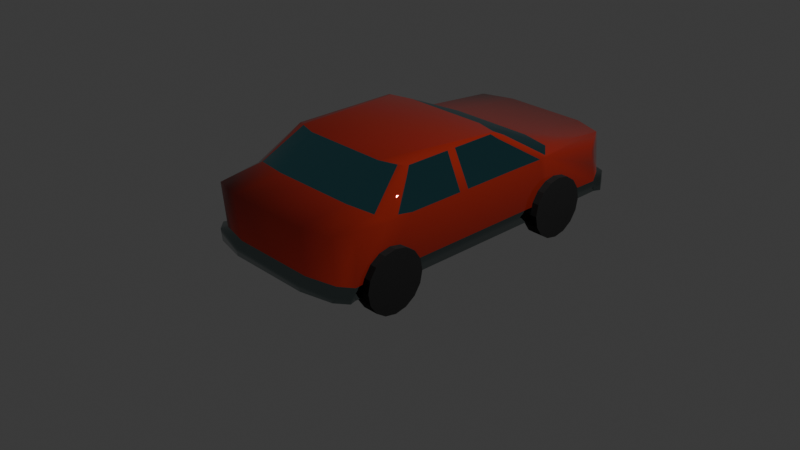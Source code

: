 # Source: car.blend  (saved by Blender 4.0.36; exported with 4.5.12 LTS)
import bpy
from mathutils import Matrix  # noqa: F401  (used for matrix-valued properties, if any)

bpy.ops.wm.read_factory_settings(use_empty=True)
scene = bpy.context.scene
scene.name = 'Scene'

# ---- collections
col_collection = bpy.data.collections.new('Collection'); scene.collection.children.link(col_collection)

# ---- materials (node trees are filled in below, after node groups)
mat_carbody = bpy.data.materials.new('CarBody')
mat_carbody.alpha_threshold = 0.0
mat_carbody.use_transparent_shadow = False
mat_carbody.roughness = 0.5
mat_carbody.line_color = (0.0, 0.0, 0.0, 1.0)
mat_glass = bpy.data.materials.new('Glass')
mat_glass.use_transparent_shadow = False
mat_metal = bpy.data.materials.new('Metal')
mat_metal.use_transparent_shadow = False
mat_light = bpy.data.materials.new('Light')
mat_light.use_transparent_shadow = False
mat_wheel = bpy.data.materials.new('Wheel')
mat_wheel.use_transparent_shadow = False

# ---- material node trees
mat_carbody.use_nodes = True; mat_carbody.node_tree.nodes.clear()
_N = mat_carbody.node_tree.nodes; _L = mat_carbody.node_tree.links
n0 = _N.new('ShaderNodeOutputMaterial'); n0.name = 'Material Output'; n0.location = (300, 300)
n1 = _N.new('ShaderNodeBsdfPrincipled'); n1.name = 'Principled BSDF'; n1.location = (10, 300)
n1.inputs[0].default_value = (0.3495, 0.02371, 0.01286, 1.0)
n1.inputs[1].default_value = 0.1477
n1.inputs[2].default_value = 0.0
n1.inputs[3].default_value = 1.45
_L.new(n1.outputs[0], n0.inputs[0])
n0.is_active_output = True
mat_glass.use_nodes = True; mat_glass.node_tree.nodes.clear()
_N = mat_glass.node_tree.nodes; _L = mat_glass.node_tree.links
n0 = _N.new('ShaderNodeBsdfPrincipled'); n0.name = 'Principled BSDF'; n0.location = (10, 300)
n0.inputs[0].default_value = (0.1248, 0.4026, 0.4683, 1.0)
n0.inputs[1].default_value = 1.0
n0.inputs[2].default_value = 0.0
n0.inputs[3].default_value = 1.45
n1 = _N.new('ShaderNodeOutputMaterial'); n1.name = 'Material Output'; n1.location = (300, 300)
_L.new(n0.outputs[0], n1.inputs[0])
n1.is_active_output = True
mat_metal.use_nodes = True; mat_metal.node_tree.nodes.clear()
_N = mat_metal.node_tree.nodes; _L = mat_metal.node_tree.links
n0 = _N.new('ShaderNodeBsdfPrincipled'); n0.name = 'Principled BSDF'; n0.location = (10, 300)
n0.inputs[0].default_value = (0.2118, 0.2683, 0.2655, 1.0)
n0.inputs[1].default_value = 1.0
n0.inputs[2].default_value = 0.0
n0.inputs[3].default_value = 1.45
n1 = _N.new('ShaderNodeOutputMaterial'); n1.name = 'Material Output'; n1.location = (300, 300)
_L.new(n0.outputs[0], n1.inputs[0])
n1.is_active_output = True
mat_light.use_nodes = True; mat_light.node_tree.nodes.clear()
_N = mat_light.node_tree.nodes; _L = mat_light.node_tree.links
n0 = _N.new('ShaderNodeBsdfPrincipled'); n0.name = 'Principled BSDF'; n0.location = (10, 300)
n0.inputs[0].default_value = (0.8, 0.7596, 0.2471, 1.0)
n0.inputs[2].default_value = 1.0
n0.inputs[3].default_value = 1.45
n0.inputs[27].default_value = (1.0, 0.8426, 0.3291, 1.0)
n0.inputs[28].default_value = 10.5
n1 = _N.new('ShaderNodeOutputMaterial'); n1.name = 'Material Output'; n1.location = (300, 300)
_L.new(n0.outputs[0], n1.inputs[0])
n1.is_active_output = True
mat_wheel.use_nodes = True; mat_wheel.node_tree.nodes.clear()
_N = mat_wheel.node_tree.nodes; _L = mat_wheel.node_tree.links
n0 = _N.new('ShaderNodeBsdfPrincipled'); n0.name = 'Principled BSDF'; n0.location = (10, 300)
n0.inputs[0].default_value = (0.009907, 0.009907, 0.009907, 1.0)
n0.inputs[2].default_value = 1.0
n0.inputs[3].default_value = 1.45
n1 = _N.new('ShaderNodeOutputMaterial'); n1.name = 'Material Output'; n1.location = (300, 300)
_L.new(n0.outputs[0], n1.inputs[0])
n1.is_active_output = True

# ---- world
world_world = bpy.data.worlds.new('World'); scene.world = world_world
world_world.use_nodes = True; world_world.node_tree.nodes.clear()
_N = world_world.node_tree.nodes; _L = world_world.node_tree.links
n0 = _N.new('ShaderNodeOutputWorld'); n0.name = 'World Output'; n0.location = (300, 300)
n1 = _N.new('ShaderNodeBackground'); n1.name = 'Background'; n1.location = (10, 300)
n1.inputs[0].default_value = (0.05088, 0.05088, 0.05088, 1.0)
_L.new(n1.outputs[0], n0.inputs[0])
n0.is_active_output = True
world_world.color = (0.05088, 0.05088, 0.05088)
world_world.use_sun_shadow = False
world_world.sun_shadow_jitter_overblur = 0.0

# ---- cameras
cam_camera = bpy.data.cameras.new('Camera')
cam_camera.clip_end = 100.0
cam_camera.ortho_scale = 7.314

# ---- lights
light_light = bpy.data.lights.new('Light', 'POINT')
light_light.transmission_factor = 0.0
light_light.use_soft_falloff = False
light_light.energy = 1000.0
light_light.shadow_soft_size = 0.1
light_light.shadow_maximum_resolution = 0.006
light_light.use_absolute_resolution = True

# ---- meshes
me_cube = bpy.data.meshes.new('Cube')
me_cube.from_pydata([(0.0, 2.292, 2.608e-08), (0.0, -1.644, 0.6264), (0.0, -1.587, 2.608e-08), (0.0, 2.217, 0.6099), (0.0, 1.336, 0.6881), (0.0, 0.6328, 1.0), (0.0, -0.7092, 1.0), (0.0, -1.104, 0.6881), (0.0, 1.421, 2.608e-08), (0.0, 0.5177, 2.608e-08), (0.0, -1.028, 2.608e-08), (0.0, -1.202, 2.608e-08), (0.0, -1.599, 0.137), (0.0, 2.276, 0.1333), (0.0, 2.362, 2.235e-08), (0.0, 2.345, 0.1333), (0.0, -1.662, 2.98e-08), (0.0, -1.675, 0.137), (0.9324, 1.867, 0.5561), (0.9324, 1.973, 2.608e-08), (0.9324, -1.386, 0.5727), (0.9324, -1.404, 2.608e-08), (0.4749, 2.292, 2.608e-08), (0.8125, 2.174, 2.608e-08), (0.4749, -1.644, 0.6264), (0.8125, -1.564, 0.6264), (0.8125, -1.507, 2.608e-08), (0.4749, -1.587, 2.608e-08), (0.8125, 2.098, 0.6099), (0.4749, 2.217, 0.6099), (0.9324, 1.202, 2.608e-08), (0.9324, 0.6996, 2.608e-08), (0.9324, -0.9279, 2.608e-08), (0.9324, -1.12, 2.608e-08), (0.9324, -1.022, 0.6343), (0.9324, -0.7143, 0.6398), (0.9324, 0.6362, 0.6398), (0.9324, 1.117, 0.6343), (0.8125, 1.342, 2.608e-08), (0.8125, 0.7115, 2.608e-08), (0.8125, -0.9798, 2.608e-08), (0.8125, -1.162, 2.608e-08), (0.4749, 1.336, 0.6881), (0.4749, 0.6328, 1.0), (0.4749, -0.7092, 1.0), (0.4749, -1.104, 0.6881), (0.8125, 1.257, 0.6881), (0.7471, 0.5613, 1.0), (0.7471, -0.6286, 1.0), (0.8125, -1.064, 0.6881), (0.9324, -1.4, 0.1252), (0.9324, 1.95, 0.1216), (0.8125, 2.157, 0.1333), (0.4749, 2.276, 0.1333), (0.4749, -1.599, 0.137), (0.8125, -1.519, 0.137), (0.9324, -1.12, 0.1387), (0.9324, -0.9279, 0.1399), (0.9324, 0.6892, 0.1399), (0.9324, 1.183, 0.1387), (0.8351, 2.243, 2.235e-08), (0.9654, 2.043, 2.235e-08), (0.9654, 2.02, 0.1216), (0.4679, 2.362, 2.235e-08), (0.8351, 2.227, 0.1333), (0.4679, 2.345, 0.1333), (0.9531, -1.48, 2.98e-08), (0.8267, -1.582, 2.98e-08), (0.4706, -1.662, 2.98e-08), (0.4706, -1.675, 0.137), (0.8267, -1.595, 0.137), (0.9531, -1.476, 0.1252), (0.9104, -0.9752, 0.6778), (0.7471, 0.4988, 1.0), (0.9324, 1.04, 0.6352), (0.7774, 0.5736, 0.9411), (0.9095, 1.144, 0.6446), (0.716, 0.5695, 1.0), (0.7578, 0.675, 0.949), (0.9186, -0.8778, 0.6636), (0.7872, -0.6471, 0.9221), (0.7471, -0.5839, 1.0), (0.6722, -0.6508, 1.0), (0.7471, -0.08873, 1.0), (0.9324, -0.099, 0.6398), (0.7471, 0.007795, 1.0), (0.9324, 0.007031, 0.6398), (0.8125, 2.116, 0.4672), (0.9324, 1.886, 0.4571), (0.0, 2.234, 0.4737), (0.4749, 2.235, 0.4633), (0.8125, 2.132, 0.3372), (0.9324, 1.909, 0.3353), (0.0, 2.253, 0.3186), (0.4749, 2.252, 0.3251), (0.1481, 2.345, 0.1333), (0.1486, 2.362, 2.235e-08), (-0.9324, 1.867, 0.5561), (-0.9324, 1.973, 2.608e-08), (-0.9324, -1.386, 0.5727), (-0.9324, -1.404, 2.608e-08), (-0.4749, 2.292, 2.608e-08), (-0.8125, 2.174, 2.608e-08), (-0.4749, -1.644, 0.6264), (-0.8125, -1.564, 0.6264), (-0.8125, -1.507, 2.608e-08), (-0.4749, -1.587, 2.608e-08), (-0.8125, 2.098, 0.6099), (-0.4749, 2.217, 0.6099), (-0.9324, 1.202, 2.608e-08), (-0.9324, 0.6996, 2.608e-08), (-0.9324, -0.9279, 2.608e-08), (-0.9324, -1.12, 2.608e-08), (-0.9324, -1.022, 0.6343), (-0.9324, -0.7143, 0.6398), (-0.9324, 0.6362, 0.6398), (-0.9324, 1.117, 0.6343), (-0.8125, 1.342, 2.608e-08), (-0.8125, 0.7115, 2.608e-08), (-0.8125, -0.9798, 2.608e-08), (-0.8125, -1.162, 2.608e-08), (-0.4749, 1.336, 0.6881), (-0.4749, 0.6328, 1.0), (-0.4749, -0.7092, 1.0), (-0.4749, -1.104, 0.6881), (-0.8125, 1.257, 0.6881), (-0.7471, 0.5613, 1.0), (-0.7471, -0.6286, 1.0), (-0.8125, -1.064, 0.6881), (-0.9324, -1.4, 0.1252), (-0.9324, 1.95, 0.1216), (-0.8125, 2.157, 0.1333), (-0.4749, 2.276, 0.1333), (-0.4749, -1.599, 0.137), (-0.8125, -1.519, 0.137), (-0.9324, -1.12, 0.1387), (-0.9324, -0.9279, 0.1399), (-0.9324, 0.6892, 0.1399), (-0.9324, 1.183, 0.1387), (-0.8351, 2.243, 2.235e-08), (-0.9654, 2.043, 2.235e-08), (-0.9654, 2.02, 0.1216), (-0.4679, 2.362, 2.235e-08), (-0.8351, 2.227, 0.1333), (-0.4679, 2.345, 0.1333), (-0.9531, -1.48, 2.98e-08), (-0.8267, -1.582, 2.98e-08), (-0.4706, -1.662, 2.98e-08), (-0.4706, -1.675, 0.137), (-0.8267, -1.595, 0.137), (-0.9531, -1.476, 0.1252), (-0.9104, -0.9752, 0.6778), (-0.7471, 0.4988, 1.0), (-0.9324, 1.04, 0.6352), (-0.7774, 0.5736, 0.9411), (-0.9095, 1.144, 0.6446), (-0.716, 0.5695, 1.0), (-0.7578, 0.675, 0.949), (-0.9186, -0.8778, 0.6636), (-0.7872, -0.6471, 0.9221), (-0.7471, -0.5839, 1.0), (-0.6722, -0.6508, 1.0), (-0.7471, -0.08873, 1.0), (-0.9324, -0.099, 0.6398), (-0.7471, 0.007795, 1.0), (-0.9324, 0.007031, 0.6398), (-0.8125, 2.116, 0.4672), (-0.9324, 1.886, 0.4571), (-0.4749, 2.235, 0.4633), (-0.8125, 2.132, 0.3372), (-0.9324, 1.909, 0.3353), (-0.4749, 2.252, 0.3251), (-0.1481, 2.345, 0.1333), (-0.1486, 2.362, 2.235e-08)], [], [(49, 25, 34), (55, 50, 20, 25), (59, 51, 92, 88, 18, 37), (51, 52, 91, 92), (52, 53, 94, 91), (33, 21, 26, 41), (12, 54, 24, 1), (54, 55, 25, 24), (7, 1, 24, 45), (45, 24, 25, 49), (29, 42, 46, 28), (42, 43, 77, 78, 46), (43, 44, 82, 48, 81, 83, 85, 73, 47, 77), (44, 45, 49, 82), (3, 4, 42, 29), (4, 5, 43, 42), (5, 6, 44, 43), (6, 7, 45, 44), (19, 30, 38, 23), (30, 31, 39, 38), (31, 32, 40, 39), (32, 33, 41, 40), (50, 56, 34, 20), (56, 57, 35, 34), (57, 58, 36, 86, 84, 35), (58, 59, 37, 74, 36), (28, 46, 76, 37), (46, 78, 76), (47, 73, 75), (48, 72, 79, 80), (53, 13, 93, 94), (47, 75, 74, 37), (34, 72, 49), (37, 18, 28), (25, 20, 34), (22, 63, 60, 23), (31, 30, 59, 58), (32, 31, 58, 57), (33, 32, 57, 56), (21, 33, 56, 50), (55, 70, 71, 50), (21, 66, 67, 26), (51, 62, 64, 52), (0, 14, 96, 63, 22), (30, 19, 51, 59), (54, 69, 70, 55), (63, 96, 95, 65), (60, 63, 65, 64), (61, 60, 64, 62), (53, 65, 95, 15, 13), (19, 61, 62, 51), (52, 64, 65, 53), (23, 60, 61, 19), (68, 67, 70, 69), (16, 68, 69, 17), (67, 66, 71, 70), (50, 71, 66, 21), (27, 68, 16, 2), (12, 17, 69, 54), (26, 67, 68, 27), (27, 2, 11, 10, 9, 8, 0, 22, 23, 38, 39, 40, 41, 26), (49, 72, 48), (35, 79, 72, 34), (74, 75, 36), (75, 73, 85, 86, 36), (78, 77, 47), (76, 78, 47, 37), (80, 79, 35), (80, 81, 48), (82, 49, 48), (84, 83, 81, 80, 35), (86, 85, 83, 84), (87, 90, 29, 28), (90, 89, 3, 29), (88, 87, 28, 18), (91, 94, 90, 87), (94, 93, 89, 90), (92, 91, 87, 88), (95, 96, 14, 15), (128, 113, 104), (134, 104, 99, 129), (138, 116, 97, 167, 170, 130), (130, 170, 169, 131), (131, 169, 171, 132), (112, 120, 105, 100), (12, 1, 103, 133), (133, 103, 104, 134), (7, 124, 103, 1), (124, 128, 104, 103), (108, 107, 125, 121), (121, 125, 157, 156, 122), (122, 156, 126, 152, 164, 162, 160, 127, 161, 123), (123, 161, 128, 124), (3, 108, 121, 4), (4, 121, 122, 5), (5, 122, 123, 6), (6, 123, 124, 7), (98, 102, 117, 109), (109, 117, 118, 110), (110, 118, 119, 111), (111, 119, 120, 112), (129, 99, 113, 135), (135, 113, 114, 136), (136, 114, 163, 165, 115, 137), (137, 115, 153, 116, 138), (107, 116, 155, 125), (125, 155, 157), (126, 154, 152), (127, 159, 158, 151), (132, 171, 93, 13), (126, 116, 153, 154), (113, 128, 151), (116, 107, 97), (104, 113, 99), (101, 102, 139, 142), (110, 137, 138, 109), (111, 136, 137, 110), (112, 135, 136, 111), (100, 129, 135, 112), (134, 129, 150, 149), (100, 105, 146, 145), (130, 131, 143, 141), (0, 101, 142, 173, 14), (109, 138, 130, 98), (133, 134, 149, 148), (142, 144, 172, 173), (139, 143, 144, 142), (140, 141, 143, 139), (132, 13, 15, 172, 144), (98, 130, 141, 140), (131, 132, 144, 143), (102, 98, 140, 139), (147, 148, 149, 146), (16, 17, 148, 147), (146, 149, 150, 145), (129, 100, 145, 150), (106, 2, 16, 147), (12, 133, 148, 17), (105, 106, 147, 146), (106, 105, 120, 119, 118, 117, 102, 101, 0, 8, 9, 10, 11, 2), (128, 127, 151), (114, 113, 151, 158), (153, 115, 154), (154, 115, 165, 164, 152), (157, 126, 156), (155, 116, 126, 157), (159, 114, 158), (159, 127, 160), (161, 127, 128), (163, 114, 159, 160, 162), (165, 163, 162, 164), (166, 107, 108, 168), (168, 108, 3, 89), (167, 97, 107, 166), (169, 166, 168, 171), (171, 168, 89, 93), (170, 167, 166, 169), (172, 15, 14, 173)])
me_cube.polygons.foreach_set('use_smooth', [True] * 158)
me_cube.polygons.foreach_set('material_index', [0, 0, 0, 0, 0, 2, 0, 0, 0, 0, 0, 1, 0, 1, 0, 1, 0, 1, 2, 2, 2, 0, 0, 0, 0, 0, 0, 1, 0, 0, 0, 0, 0, 0, 0, 2, 2, 2, 2, 2, 2, 2, 2, 2, 2, 2, 2, 2, 2, 2, 2, 2, 2, 2, 2, 2, 2, 2, 2, 2, 2, 0, 0, 1, 1, 0, 0, 1, 0, 0, 1, 0, 0, 0, 0, 3, 0, 0, 2, 0, 0, 0, 0, 0, 2, 0, 0, 0, 0, 0, 1, 0, 1, 0, 1, 0, 1, 2, 2, 2, 0, 0, 0, 0, 0, 0, 1, 0, 0, 0, 0, 0, 0, 0, 2, 2, 2, 2, 2, 2, 2, 2, 2, 2, 2, 2, 2, 2, 2, 2, 2, 2, 2, 2, 2, 2, 2, 2, 2, 2, 0, 0, 1, 1, 0, 0, 1, 0, 0, 1, 0, 0, 0, 0, 3, 0, 0, 2])
_uv = me_cube.uv_layers.new(name='UVMap')
_uv.uv.foreach_set('vector', [0.825, 0.7, 0.825, 0.75, 0.875, 0.7, 0.4297, 0.95, 0.4297, 1.0, 0.625, 1.0, 0.625, 0.95, 0.4297, 0.2, 0.4297, 0.25, 0.5257, 0.25, 0.5805, 0.25, 0.625, 0.25, 0.625, 0.2, 0.4297, 0.25, 0.4297, 0.3, 0.5132, 0.3, 0.5257, 0.25, 0.4297, 0.3, 0.4297, 0.35, 0.5082, 0.35, 0.5132, 0.3, 0.125, 0.7, 0.125, 0.75, 0.175, 0.75, 0.175, 0.7, 0.4297, 0.875, 0.4297, 0.9, 0.625, 0.9, 0.625, 0.875, 0.4297, 0.9, 0.4297, 0.95, 0.625, 0.95, 0.625, 0.9, 0.75, 0.7, 0.75, 0.75, 0.775, 0.75, 0.775, 0.7, 0.775, 0.7, 0.775, 0.75, 0.825, 0.75, 0.825, 0.7, 0.775, 0.5, 0.775, 0.55, 0.825, 0.55, 0.825, 0.5, 0.775, 0.55, 0.775, 0.6, 0.8193, 0.6, 0.825, 0.5918, 0.825, 0.55, 0.775, 0.6, 0.775, 0.65, 0.8112, 0.65, 0.825, 0.65, 0.825, 0.6481, 0.825, 0.6299, 0.825, 0.6259, 0.825, 0.6026, 0.825, 0.6, 0.8193, 0.6, 0.775, 0.65, 0.775, 0.7, 0.825, 0.7, 0.8112, 0.65, 0.75, 0.5, 0.75, 0.55, 0.775, 0.55, 0.775, 0.5, 0.75, 0.55, 0.75, 0.6, 0.775, 0.6, 0.775, 0.55, 0.75, 0.6, 0.75, 0.65, 0.775, 0.65, 0.775, 0.6, 0.75, 0.65, 0.75, 0.7, 0.775, 0.7, 0.775, 0.65, 0.125, 0.5, 0.125, 0.55, 0.175, 0.55, 0.175, 0.5, 0.125, 0.55, 0.125, 0.6, 0.175, 0.6, 0.175, 0.55, 0.125, 0.6, 0.125, 0.65, 0.175, 0.65, 0.175, 0.6, 0.125, 0.65, 0.125, 0.7, 0.175, 0.7, 0.175, 0.65, 0.4297, 0.0, 0.4297, 0.05, 0.625, 0.05, 0.625, 0.0, 0.4297, 0.05, 0.4297, 0.1, 0.625, 0.1, 0.625, 0.05, 0.4297, 0.1, 0.4297, 0.15, 0.625, 0.15, 0.625, 0.1244, 0.625, 0.1205, 0.625, 0.1, 0.4297, 0.15, 0.4297, 0.2, 0.625, 0.2, 0.625, 0.192, 0.625, 0.15, 0.825, 0.5, 0.825, 0.55, 0.8655, 0.55, 0.875, 0.55, 0.825, 0.55, 0.825, 0.5918, 0.8655, 0.55, 0.825, 0.6, 0.825, 0.6026, 0.8332, 0.6, 0.825, 0.65, 0.8691, 0.6941, 0.8713, 0.6776, 0.8358, 0.65, 0.4297, 0.35, 0.4297, 0.375, 0.5056, 0.375, 0.5082, 0.35, 0.825, 0.6, 0.8332, 0.6, 0.875, 0.558, 0.875, 0.55, 0.875, 0.7, 0.8691, 0.6941, 0.825, 0.7, 0.875, 0.55, 0.875, 0.5, 0.825, 0.5, 0.825, 0.75, 0.875, 0.75, 0.875, 0.7, 0.225, 0.5, 0.225, 0.5, 0.175, 0.5, 0.175, 0.5, 0.375, 0.15, 0.375, 0.2, 0.4297, 0.2, 0.4297, 0.15, 0.375, 0.1, 0.375, 0.15, 0.4297, 0.15, 0.4297, 0.1, 0.375, 0.05, 0.375, 0.1, 0.4297, 0.1, 0.4297, 0.05, 0.375, 0.0, 0.375, 0.05, 0.4297, 0.05, 0.4297, 0.0, 0.4297, 0.95, 0.4297, 0.95, 0.4297, 1.0, 0.4297, 1.0, 0.125, 0.75, 0.125, 0.75, 0.175, 0.75, 0.175, 0.75, 0.4297, 0.25, 0.4297, 0.25, 0.4297, 0.3, 0.4297, 0.3, 0.25, 0.5, 0.25, 0.5, 0.2421, 0.5, 0.225, 0.5, 0.225, 0.5, 0.375, 0.2, 0.375, 0.25, 0.4297, 0.25, 0.4297, 0.2, 0.4297, 0.9, 0.4297, 0.9, 0.4297, 0.95, 0.4297, 0.95, 0.375, 0.35, 0.375, 0.3671, 0.4297, 0.3671, 0.4297, 0.35, 0.375, 0.3, 0.375, 0.35, 0.4297, 0.35, 0.4297, 0.3, 0.375, 0.25, 0.375, 0.3, 0.4297, 0.3, 0.4297, 0.25, 0.4297, 0.35, 0.4297, 0.35, 0.4297, 0.3671, 0.4297, 0.375, 0.4297, 0.375, 0.375, 0.25, 0.375, 0.25, 0.4297, 0.25, 0.4297, 0.25, 0.4297, 0.3, 0.4297, 0.3, 0.4297, 0.35, 0.4297, 0.35, 0.175, 0.5, 0.175, 0.5, 0.125, 0.5, 0.125, 0.5, 0.375, 0.9, 0.375, 0.95, 0.4297, 0.95, 0.4297, 0.9, 0.375, 0.875, 0.375, 0.9, 0.4297, 0.9, 0.4297, 0.875, 0.375, 0.95, 0.375, 1.0, 0.4297, 1.0, 0.4297, 0.95, 0.4297, 0.0, 0.4297, 0.0, 0.375, 0.0, 0.375, 0.0, 0.225, 0.75, 0.225, 0.75, 0.25, 0.75, 0.25, 0.75, 0.4297, 0.875, 0.4297, 0.875, 0.4297, 0.9, 0.4297, 0.9, 0.175, 0.75, 0.175, 0.75, 0.225, 0.75, 0.225, 0.75, 0.225, 0.75, 0.25, 0.75, 0.25, 0.7, 0.25, 0.65, 0.25, 0.6, 0.25, 0.55, 0.25, 0.5, 0.225, 0.5, 0.175, 0.5, 0.175, 0.55, 0.175, 0.6, 0.175, 0.65, 0.175, 0.7, 0.175, 0.75, 0.825, 0.7, 0.8691, 0.6941, 0.825, 0.65, 0.875, 0.65, 0.8713, 0.6776, 0.8691, 0.6941, 0.875, 0.7, 0.875, 0.558, 0.8332, 0.6, 0.875, 0.6, 0.8332, 0.6, 0.825, 0.6026, 0.825, 0.6259, 0.875, 0.6256, 0.875, 0.6, 0.825, 0.5918, 0.8193, 0.6, 0.825, 0.6, 0.8655, 0.55, 0.825, 0.5918, 0.825, 0.6, 0.875, 0.55, 0.8358, 0.65, 0.8713, 0.6776, 0.875, 0.65, 0.8358, 0.65, 0.825, 0.6481, 0.825, 0.65, 0.8112, 0.65, 0.825, 0.7, 0.825, 0.65, 0.875, 0.6295, 0.825, 0.6299, 0.825, 0.6481, 0.8358, 0.65, 0.875, 0.65, 0.875, 0.6256, 0.825, 0.6259, 0.825, 0.6299, 0.875, 0.6295, 0.5665, 0.3, 0.5649, 0.35, 0.625, 0.35, 0.625, 0.3, 0.5649, 0.35, 0.5692, 0.375, 0.625, 0.375, 0.625, 0.35, 0.5805, 0.25, 0.5665, 0.3, 0.625, 0.3, 0.625, 0.25, 0.5132, 0.3, 0.5082, 0.35, 0.5649, 0.35, 0.5665, 0.3, 0.5082, 0.35, 0.5056, 0.375, 0.5692, 0.375, 0.5649, 0.35, 0.5257, 0.25, 0.5132, 0.3, 0.5665, 0.3, 0.5805, 0.25, 0.4297, 0.3671, 0.375, 0.3671, 0.375, 0.375, 0.4297, 0.375, 0.825, 0.7, 0.875, 0.7, 0.825, 0.75, 0.4297, 0.95, 0.625, 0.95, 0.625, 1.0, 0.4297, 1.0, 0.4297, 0.2, 0.625, 0.2, 0.625, 0.25, 0.5805, 0.25, 0.5257, 0.25, 0.4297, 0.25, 0.4297, 0.25, 0.5257, 0.25, 0.5132, 0.3, 0.4297, 0.3, 0.4297, 0.3, 0.5132, 0.3, 0.5082, 0.35, 0.4297, 0.35, 0.125, 0.7, 0.175, 0.7, 0.175, 0.75, 0.125, 0.75, 0.4297, 0.875, 0.625, 0.875, 0.625, 0.9, 0.4297, 0.9, 0.4297, 0.9, 0.625, 0.9, 0.625, 0.95, 0.4297, 0.95, 0.75, 0.7, 0.775, 0.7, 0.775, 0.75, 0.75, 0.75, 0.775, 0.7, 0.825, 0.7, 0.825, 0.75, 0.775, 0.75, 0.775, 0.5, 0.825, 0.5, 0.825, 0.55, 0.775, 0.55, 0.775, 0.55, 0.825, 0.55, 0.825, 0.5918, 0.8193, 0.6, 0.775, 0.6, 0.775, 0.6, 0.8193, 0.6, 0.825, 0.6, 0.825, 0.6026, 0.825, 0.6259, 0.825, 0.6299, 0.825, 0.6481, 0.825, 0.65, 0.8112, 0.65, 0.775, 0.65, 0.775, 0.65, 0.8112, 0.65, 0.825, 0.7, 0.775, 0.7, 0.75, 0.5, 0.775, 0.5, 0.775, 0.55, 0.75, 0.55, 0.75, 0.55, 0.775, 0.55, 0.775, 0.6, 0.75, 0.6, 0.75, 0.6, 0.775, 0.6, 0.775, 0.65, 0.75, 0.65, 0.75, 0.65, 0.775, 0.65, 0.775, 0.7, 0.75, 0.7, 0.125, 0.5, 0.175, 0.5, 0.175, 0.55, 0.125, 0.55, 0.125, 0.55, 0.175, 0.55, 0.175, 0.6, 0.125, 0.6, 0.125, 0.6, 0.175, 0.6, 0.175, 0.65, 0.125, 0.65, 0.125, 0.65, 0.175, 0.65, 0.175, 0.7, 0.125, 0.7, 0.4297, 0.0, 0.625, 0.0, 0.625, 0.05, 0.4297, 0.05, 0.4297, 0.05, 0.625, 0.05, 0.625, 0.1, 0.4297, 0.1, 0.4297, 0.1, 0.625, 0.1, 0.625, 0.1205, 0.625, 0.1244, 0.625, 0.15, 0.4297, 0.15, 0.4297, 0.15, 0.625, 0.15, 0.625, 0.192, 0.625, 0.2, 0.4297, 0.2, 0.825, 0.5, 0.875, 0.55, 0.8655, 0.55, 0.825, 0.55, 0.825, 0.55, 0.8655, 0.55, 0.825, 0.5918, 0.825, 0.6, 0.8332, 0.6, 0.825, 0.6026, 0.825, 0.65, 0.8358, 0.65, 0.8713, 0.6776, 0.8691, 0.6941, 0.4297, 0.35, 0.5082, 0.35, 0.5056, 0.375, 0.4297, 0.375, 0.825, 0.6, 0.875, 0.55, 0.875, 0.558, 0.8332, 0.6, 0.875, 0.7, 0.825, 0.7, 0.8691, 0.6941, 0.875, 0.55, 0.825, 0.5, 0.875, 0.5, 0.825, 0.75, 0.875, 0.7, 0.875, 0.75, 0.225, 0.5, 0.175, 0.5, 0.175, 0.5, 0.225, 0.5, 0.375, 0.15, 0.4297, 0.15, 0.4297, 0.2, 0.375, 0.2, 0.375, 0.1, 0.4297, 0.1, 0.4297, 0.15, 0.375, 0.15, 0.375, 0.05, 0.4297, 0.05, 0.4297, 0.1, 0.375, 0.1, 0.375, 0.0, 0.4297, 0.0, 0.4297, 0.05, 0.375, 0.05, 0.4297, 0.95, 0.4297, 1.0, 0.4297, 1.0, 0.4297, 0.95, 0.125, 0.75, 0.175, 0.75, 0.175, 0.75, 0.125, 0.75, 0.4297, 0.25, 0.4297, 0.3, 0.4297, 0.3, 0.4297, 0.25, 0.25, 0.5, 0.225, 0.5, 0.225, 0.5, 0.2421, 0.5, 0.25, 0.5, 0.375, 0.2, 0.4297, 0.2, 0.4297, 0.25, 0.375, 0.25, 0.4297, 0.9, 0.4297, 0.95, 0.4297, 0.95, 0.4297, 0.9, 0.375, 0.35, 0.4297, 0.35, 0.4297, 0.3671, 0.375, 0.3671, 0.375, 0.3, 0.4297, 0.3, 0.4297, 0.35, 0.375, 0.35, 0.375, 0.25, 0.4297, 0.25, 0.4297, 0.3, 0.375, 0.3, 0.4297, 0.35, 0.4297, 0.375, 0.4297, 0.375, 0.4297, 0.3671, 0.4297, 0.35, 0.375, 0.25, 0.4297, 0.25, 0.4297, 0.25, 0.375, 0.25, 0.4297, 0.3, 0.4297, 0.35, 0.4297, 0.35, 0.4297, 0.3, 0.175, 0.5, 0.125, 0.5, 0.125, 0.5, 0.175, 0.5, 0.375, 0.9, 0.4297, 0.9, 0.4297, 0.95, 0.375, 0.95, 0.375, 0.875, 0.4297, 0.875, 0.4297, 0.9, 0.375, 0.9, 0.375, 0.95, 0.4297, 0.95, 0.4297, 1.0, 0.375, 1.0, 0.4297, 0.0, 0.375, 0.0, 0.375, 0.0, 0.4297, 0.0, 0.225, 0.75, 0.25, 0.75, 0.25, 0.75, 0.225, 0.75, 0.4297, 0.875, 0.4297, 0.9, 0.4297, 0.9, 0.4297, 0.875, 0.175, 0.75, 0.225, 0.75, 0.225, 0.75, 0.175, 0.75, 0.225, 0.75, 0.175, 0.75, 0.175, 0.7, 0.175, 0.65, 0.175, 0.6, 0.175, 0.55, 0.175, 0.5, 0.225, 0.5, 0.25, 0.5, 0.25, 0.55, 0.25, 0.6, 0.25, 0.65, 0.25, 0.7, 0.25, 0.75, 0.825, 0.7, 0.825, 0.65, 0.8691, 0.6941, 0.875, 0.65, 0.875, 0.7, 0.8691, 0.6941, 0.8713, 0.6776, 0.875, 0.558, 0.875, 0.6, 0.8332, 0.6, 0.8332, 0.6, 0.875, 0.6, 0.875, 0.6256, 0.825, 0.6259, 0.825, 0.6026, 0.825, 0.5918, 0.825, 0.6, 0.8193, 0.6, 0.8655, 0.55, 0.875, 0.55, 0.825, 0.6, 0.825, 0.5918, 0.8358, 0.65, 0.875, 0.65, 0.8713, 0.6776, 0.8358, 0.65, 0.825, 0.65, 0.825, 0.6481, 0.8112, 0.65, 0.825, 0.65, 0.825, 0.7, 0.875, 0.6295, 0.875, 0.65, 0.8358, 0.65, 0.825, 0.6481, 0.825, 0.6299, 0.875, 0.6256, 0.875, 0.6295, 0.825, 0.6299, 0.825, 0.6259, 0.5665, 0.3, 0.625, 0.3, 0.625, 0.35, 0.5649, 0.35, 0.5649, 0.35, 0.625, 0.35, 0.625, 0.375, 0.5692, 0.375, 0.5805, 0.25, 0.625, 0.25, 0.625, 0.3, 0.5665, 0.3, 0.5132, 0.3, 0.5665, 0.3, 0.5649, 0.35, 0.5082, 0.35, 0.5082, 0.35, 0.5649, 0.35, 0.5692, 0.375, 0.5056, 0.375, 0.5257, 0.25, 0.5805, 0.25, 0.5665, 0.3, 0.5132, 0.3, 0.4297, 0.3671, 0.4297, 0.375, 0.375, 0.375, 0.375, 0.3671])
me_cube.materials.append(mat_carbody)
me_cube.materials.append(mat_glass)
me_cube.materials.append(mat_metal)
me_cube.materials.append(mat_light)
me_cube.use_mirror_vertex_groups = False
me_cube.update()
me_cylinder = bpy.data.meshes.new('Cylinder')
me_cylinder.from_pydata([(0.08317, 0.3327, 1.863e-08), (-0.08317, 0.3327, 3.353e-08), (0.08317, 0.3074, 0.1273), (-0.08317, 0.3074, 0.1273), (0.08317, 0.2352, 0.2352), (-0.08317, 0.2352, 0.2352), (0.08317, 0.1273, 0.3074), (-0.08317, 0.1273, 0.3074), (0.08317, 0.0, 0.3327), (-0.08317, 0.0, 0.3327), (0.08317, -0.1273, 0.3074), (-0.08317, -0.1273, 0.3074), (0.08317, -0.2352, 0.2352), (-0.08317, -0.2352, 0.2352), (0.08317, -0.3074, 0.1273), (-0.08317, -0.3074, 0.1273), (0.08317, -0.3327, 1.863e-08), (-0.08317, -0.3327, 3.353e-08), (0.08317, -0.3074, -0.1273), (-0.08317, -0.3074, -0.1273), (0.08317, -0.2352, -0.2352), (-0.08317, -0.2352, -0.2352), (0.08317, -0.1273, -0.3074), (-0.08317, -0.1273, -0.3074), (0.08317, 0.0, -0.3327), (-0.08317, 0.0, -0.3327), (0.08317, 0.1273, -0.3074), (-0.08317, 0.1273, -0.3074), (0.08317, 0.2352, -0.2352), (-0.08317, 0.2352, -0.2352), (0.08317, 0.3074, -0.1273), (-0.08317, 0.3074, -0.1273), (-0.08317, 0.224, 0.0928), (-0.08317, 0.2425, 3.151e-08), (-0.08317, 0.1715, 0.1715), (-0.08317, 0.0928, 0.224), (-0.08317, -3.232e-08, 0.2425), (-0.08317, -0.0928, 0.224), (-0.08317, -0.1715, 0.1715), (-0.08317, -0.224, 0.0928), (-0.08317, -0.2425, 3.151e-08), (-0.08317, -0.224, -0.0928), (-0.08317, -0.1715, -0.1715), (-0.08317, -0.0928, -0.224), (-0.08317, -3.232e-08, -0.2425), (-0.08317, 0.0928, -0.224), (-0.08317, 0.1715, -0.1715), (-0.08317, 0.224, -0.0928)], [], [(0, 1, 3, 2), (2, 3, 5, 4), (4, 5, 7, 6), (6, 7, 9, 8), (8, 9, 11, 10), (10, 11, 13, 12), (12, 13, 15, 14), (14, 15, 17, 16), (16, 17, 19, 18), (18, 19, 21, 20), (20, 21, 23, 22), (22, 23, 25, 24), (24, 25, 27, 26), (26, 27, 29, 28), (5, 3, 32, 34), (28, 29, 31, 30), (30, 31, 1, 0), (0, 2, 4, 6, 8, 10, 12, 14, 16, 18, 20, 22, 24, 26, 28, 30), (32, 33, 47, 46, 45, 44, 43, 42, 41, 40, 39, 38, 37, 36, 35, 34), (15, 13, 38, 39), (25, 23, 43, 44), (11, 9, 36, 37), (21, 19, 41, 42), (31, 29, 46, 47), (7, 5, 34, 35), (17, 15, 39, 40), (3, 1, 33, 32), (27, 25, 44, 45), (13, 11, 37, 38), (23, 21, 42, 43), (1, 31, 47, 33), (9, 7, 35, 36), (19, 17, 40, 41), (29, 27, 45, 46)])
me_cylinder.polygons.foreach_set('use_smooth', [1, 1, 1, 1, 1, 1, 1, 1, 1, 1, 1, 1, 1, 1, 1, 1, 1, 0, 0, 1, 1, 1, 1, 1, 1, 1, 1, 1, 1, 1, 1, 1, 1, 1])
me_cylinder.polygons.foreach_set('material_index', [0, 0, 0, 0, 0, 0, 0, 0, 0, 0, 0, 0, 0, 0, 0, 0, 0, 0, 1, 0, 0, 0, 0, 0, 0, 0, 0, 0, 0, 0, 0, 0, 0, 0])
_uv = me_cylinder.uv_layers.new(name='UVMap')
_uv.uv.foreach_set('vector', [1.0, 0.5, 1.0, 1.0, 0.9375, 1.0, 0.9375, 0.5, 0.9375, 0.5, 0.9375, 1.0, 0.875, 1.0, 0.875, 0.5, 0.875, 0.5, 0.875, 1.0, 0.8125, 1.0, 0.8125, 0.5, 0.8125, 0.5, 0.8125, 1.0, 0.75, 1.0, 0.75, 0.5, 0.75, 0.5, 0.75, 1.0, 0.6875, 1.0, 0.6875, 0.5, 0.6875, 0.5, 0.6875, 1.0, 0.625, 1.0, 0.625, 0.5, 0.625, 0.5, 0.625, 1.0, 0.5625, 1.0, 0.5625, 0.5, 0.5625, 0.5, 0.5625, 1.0, 0.5, 1.0, 0.5, 0.5, 0.5, 0.5, 0.5, 1.0, 0.4375, 1.0, 0.4375, 0.5, 0.4375, 0.5, 0.4375, 1.0, 0.375, 1.0, 0.375, 0.5, 0.375, 0.5, 0.375, 1.0, 0.3125, 1.0, 0.3125, 0.5, 0.3125, 0.5, 0.3125, 1.0, 0.25, 1.0, 0.25, 0.5, 0.25, 0.5, 0.25, 1.0, 0.1875, 1.0, 0.1875, 0.5, 0.1875, 0.5, 0.1875, 1.0, 0.125, 1.0, 0.125, 0.5, 0.875, 1.0, 0.9375, 1.0, 0.9375, 1.0, 0.875, 1.0, 0.125, 0.5, 0.125, 1.0, 0.0625, 1.0, 0.0625, 0.5, 0.0625, 0.5, 0.0625, 1.0, 0.0, 1.0, 0.0, 0.5, 0.75, 0.49, 0.8418, 0.4717, 0.9197, 0.4197, 0.9717, 0.3418, 0.99, 0.25, 0.9717, 0.1582, 0.9197, 0.08029, 0.8418, 0.02827, 0.75, 0.01, 0.6582, 0.02827, 0.5803, 0.08029, 0.5283, 0.1582, 0.51, 0.25, 0.5283, 0.3418, 0.5803, 0.4197, 0.6582, 0.4717, 0.3418, 0.4717, 0.25, 0.49, 0.1582, 0.4717, 0.08029, 0.4197, 0.02827, 0.3418, 0.01, 0.25, 0.02827, 0.1582, 0.08029, 0.08029, 0.1582, 0.02827, 0.25, 0.01, 0.3418, 0.02827, 0.4197, 0.08029, 0.4717, 0.1582, 0.49, 0.25, 0.4717, 0.3418, 0.4197, 0.4197, 0.5625, 1.0, 0.625, 1.0, 0.625, 1.0, 0.5625, 1.0, 0.25, 1.0, 0.3125, 1.0, 0.3125, 1.0, 0.25, 1.0, 0.6875, 1.0, 0.75, 1.0, 0.75, 1.0, 0.6875, 1.0, 0.375, 1.0, 0.4375, 1.0, 0.4375, 1.0, 0.375, 1.0, 0.0625, 1.0, 0.125, 1.0, 0.125, 1.0, 0.0625, 1.0, 0.8125, 1.0, 0.875, 1.0, 0.875, 1.0, 0.8125, 1.0, 0.5, 1.0, 0.5625, 1.0, 0.5625, 1.0, 0.5, 1.0, 0.9375, 1.0, 1.0, 1.0, 1.0, 1.0, 0.9375, 1.0, 0.1875, 1.0, 0.25, 1.0, 0.25, 1.0, 0.1875, 1.0, 0.625, 1.0, 0.6875, 1.0, 0.6875, 1.0, 0.625, 1.0, 0.3125, 1.0, 0.375, 1.0, 0.375, 1.0, 0.3125, 1.0, 0.0, 1.0, 0.0625, 1.0, 0.0625, 1.0, 0.0, 1.0, 0.75, 1.0, 0.8125, 1.0, 0.8125, 1.0, 0.75, 1.0, 0.4375, 1.0, 0.5, 1.0, 0.5, 1.0, 0.4375, 1.0, 0.125, 1.0, 0.1875, 1.0, 0.1875, 1.0, 0.125, 1.0])
me_cylinder.materials.append(mat_wheel)
me_cylinder.materials.append(mat_metal)
me_cylinder.update()
me_cylinder_001 = bpy.data.meshes.new('Cylinder.001')
me_cylinder_001.from_pydata([(0.0, 0.4, -0.1), (0.0, 0.4, 0.1), (0.1531, 0.3696, -0.1), (0.1531, 0.3696, 0.1), (0.2828, 0.2828, -0.1), (0.2828, 0.2828, 0.1), (0.3696, 0.1531, -0.1), (0.3696, 0.1531, 0.1), (0.4, 0.0, -0.1), (0.4, 0.0, 0.1), (0.3696, -0.1531, -0.1), (0.3696, -0.1531, 0.1), (0.2828, -0.2828, -0.1), (0.2828, -0.2828, 0.1), (0.1531, -0.3696, -0.1), (0.1531, -0.3696, 0.1), (0.0, -0.4, -0.1), (0.0, -0.4, 0.1), (-0.1531, -0.3696, -0.1), (-0.1531, -0.3696, 0.1), (-0.2828, -0.2828, -0.1), (-0.2828, -0.2828, 0.1), (-0.3696, -0.1531, -0.1), (-0.3696, -0.1531, 0.1), (-0.4, 0.0, -0.1), (-0.4, 0.0, 0.1), (-0.3696, 0.1531, -0.1), (-0.3696, 0.1531, 0.1), (-0.2828, 0.2828, -0.1), (-0.2828, 0.2828, 0.1), (-0.1531, 0.3696, -0.1), (-0.1531, 0.3696, 0.1)], [], [(0, 1, 3, 2), (2, 3, 5, 4), (4, 5, 7, 6), (6, 7, 9, 8), (8, 9, 11, 10), (10, 11, 13, 12), (12, 13, 15, 14), (14, 15, 17, 16), (16, 17, 19, 18), (18, 19, 21, 20), (20, 21, 23, 22), (22, 23, 25, 24), (24, 25, 27, 26), (26, 27, 29, 28), (3, 1, 31, 29, 27, 25, 23, 21, 19, 17, 15, 13, 11, 9, 7, 5), (28, 29, 31, 30), (30, 31, 1, 0), (0, 2, 4, 6, 8, 10, 12, 14, 16, 18, 20, 22, 24, 26, 28, 30)])
_uv = me_cylinder_001.uv_layers.new(name='UVMap')
_uv.uv.foreach_set('vector', [1.0, 0.5, 1.0, 1.0, 0.9375, 1.0, 0.9375, 0.5, 0.9375, 0.5, 0.9375, 1.0, 0.875, 1.0, 0.875, 0.5, 0.875, 0.5, 0.875, 1.0, 0.8125, 1.0, 0.8125, 0.5, 0.8125, 0.5, 0.8125, 1.0, 0.75, 1.0, 0.75, 0.5, 0.75, 0.5, 0.75, 1.0, 0.6875, 1.0, 0.6875, 0.5, 0.6875, 0.5, 0.6875, 1.0, 0.625, 1.0, 0.625, 0.5, 0.625, 0.5, 0.625, 1.0, 0.5625, 1.0, 0.5625, 0.5, 0.5625, 0.5, 0.5625, 1.0, 0.5, 1.0, 0.5, 0.5, 0.5, 0.5, 0.5, 1.0, 0.4375, 1.0, 0.4375, 0.5, 0.4375, 0.5, 0.4375, 1.0, 0.375, 1.0, 0.375, 0.5, 0.375, 0.5, 0.375, 1.0, 0.3125, 1.0, 0.3125, 0.5, 0.3125, 0.5, 0.3125, 1.0, 0.25, 1.0, 0.25, 0.5, 0.25, 0.5, 0.25, 1.0, 0.1875, 1.0, 0.1875, 0.5, 0.1875, 0.5, 0.1875, 1.0, 0.125, 1.0, 0.125, 0.5, 0.3418, 0.4717, 0.25, 0.49, 0.1582, 0.4717, 0.08029, 0.4197, 0.02827, 0.3418, 0.01, 0.25, 0.02827, 0.1582, 0.08029, 0.08029, 0.1582, 0.02827, 0.25, 0.01, 0.3418, 0.02827, 0.4197, 0.08029, 0.4717, 0.1582, 0.49, 0.25, 0.4717, 0.3418, 0.4197, 0.4197, 0.125, 0.5, 0.125, 1.0, 0.0625, 1.0, 0.0625, 0.5, 0.0625, 0.5, 0.0625, 1.0, 0.0, 1.0, 0.0, 0.5, 0.75, 0.49, 0.8418, 0.4717, 0.9197, 0.4197, 0.9717, 0.3418, 0.99, 0.25, 0.9717, 0.1582, 0.9197, 0.08029, 0.8418, 0.02827, 0.75, 0.01, 0.6582, 0.02827, 0.5803, 0.08029, 0.5283, 0.1582, 0.51, 0.25, 0.5283, 0.3418, 0.5803, 0.4197, 0.6582, 0.4717])
me_cylinder_001.materials.append(mat_wheel)
me_cylinder_001.update()
me_cylinder_002 = bpy.data.meshes.new('Cylinder.002')
me_cylinder_002.from_pydata([(0.0, 0.4, -0.1), (0.0, 0.4, 0.1), (0.1531, 0.3696, -0.1), (0.1531, 0.3696, 0.1), (0.2828, 0.2828, -0.1), (0.2828, 0.2828, 0.1), (0.3696, 0.1531, -0.1), (0.3696, 0.1531, 0.1), (0.4, 0.0, -0.1), (0.4, 0.0, 0.1), (0.3696, -0.1531, -0.1), (0.3696, -0.1531, 0.1), (0.2828, -0.2828, -0.1), (0.2828, -0.2828, 0.1), (0.1531, -0.3696, -0.1), (0.1531, -0.3696, 0.1), (0.0, -0.4, -0.1), (0.0, -0.4, 0.1), (-0.1531, -0.3696, -0.1), (-0.1531, -0.3696, 0.1), (-0.2828, -0.2828, -0.1), (-0.2828, -0.2828, 0.1), (-0.3696, -0.1531, -0.1), (-0.3696, -0.1531, 0.1), (-0.4, 0.0, -0.1), (-0.4, 0.0, 0.1), (-0.3696, 0.1531, -0.1), (-0.3696, 0.1531, 0.1), (-0.2828, 0.2828, -0.1), (-0.2828, 0.2828, 0.1), (-0.1531, 0.3696, -0.1), (-0.1531, 0.3696, 0.1)], [], [(0, 1, 3, 2), (2, 3, 5, 4), (4, 5, 7, 6), (6, 7, 9, 8), (8, 9, 11, 10), (10, 11, 13, 12), (12, 13, 15, 14), (14, 15, 17, 16), (16, 17, 19, 18), (18, 19, 21, 20), (20, 21, 23, 22), (22, 23, 25, 24), (24, 25, 27, 26), (26, 27, 29, 28), (3, 1, 31, 29, 27, 25, 23, 21, 19, 17, 15, 13, 11, 9, 7, 5), (28, 29, 31, 30), (30, 31, 1, 0), (0, 2, 4, 6, 8, 10, 12, 14, 16, 18, 20, 22, 24, 26, 28, 30)])
_uv = me_cylinder_002.uv_layers.new(name='UVMap')
_uv.uv.foreach_set('vector', [1.0, 0.5, 1.0, 1.0, 0.9375, 1.0, 0.9375, 0.5, 0.9375, 0.5, 0.9375, 1.0, 0.875, 1.0, 0.875, 0.5, 0.875, 0.5, 0.875, 1.0, 0.8125, 1.0, 0.8125, 0.5, 0.8125, 0.5, 0.8125, 1.0, 0.75, 1.0, 0.75, 0.5, 0.75, 0.5, 0.75, 1.0, 0.6875, 1.0, 0.6875, 0.5, 0.6875, 0.5, 0.6875, 1.0, 0.625, 1.0, 0.625, 0.5, 0.625, 0.5, 0.625, 1.0, 0.5625, 1.0, 0.5625, 0.5, 0.5625, 0.5, 0.5625, 1.0, 0.5, 1.0, 0.5, 0.5, 0.5, 0.5, 0.5, 1.0, 0.4375, 1.0, 0.4375, 0.5, 0.4375, 0.5, 0.4375, 1.0, 0.375, 1.0, 0.375, 0.5, 0.375, 0.5, 0.375, 1.0, 0.3125, 1.0, 0.3125, 0.5, 0.3125, 0.5, 0.3125, 1.0, 0.25, 1.0, 0.25, 0.5, 0.25, 0.5, 0.25, 1.0, 0.1875, 1.0, 0.1875, 0.5, 0.1875, 0.5, 0.1875, 1.0, 0.125, 1.0, 0.125, 0.5, 0.3418, 0.4717, 0.25, 0.49, 0.1582, 0.4717, 0.08029, 0.4197, 0.02827, 0.3418, 0.01, 0.25, 0.02827, 0.1582, 0.08029, 0.08029, 0.1582, 0.02827, 0.25, 0.01, 0.3418, 0.02827, 0.4197, 0.08029, 0.4717, 0.1582, 0.49, 0.25, 0.4717, 0.3418, 0.4197, 0.4197, 0.125, 0.5, 0.125, 1.0, 0.0625, 1.0, 0.0625, 0.5, 0.0625, 0.5, 0.0625, 1.0, 0.0, 1.0, 0.0, 0.5, 0.75, 0.49, 0.8418, 0.4717, 0.9197, 0.4197, 0.9717, 0.3418, 0.99, 0.25, 0.9717, 0.1582, 0.9197, 0.08029, 0.8418, 0.02827, 0.75, 0.01, 0.6582, 0.02827, 0.5803, 0.08029, 0.5283, 0.1582, 0.51, 0.25, 0.5283, 0.3418, 0.5803, 0.4197, 0.6582, 0.4717])
me_cylinder_002.materials.append(mat_wheel)
me_cylinder_002.update()
me_cylinder_003 = bpy.data.meshes.new('Cylinder.003')
me_cylinder_003.from_pydata([(0.0, 0.4, -0.1), (0.0, 0.4, 0.1), (0.1531, 0.3696, -0.1), (0.1531, 0.3696, 0.1), (0.2828, 0.2828, -0.1), (0.2828, 0.2828, 0.1), (0.3696, 0.1531, -0.1), (0.3696, 0.1531, 0.1), (0.4, 0.0, -0.1), (0.4, 0.0, 0.1), (0.3696, -0.1531, -0.1), (0.3696, -0.1531, 0.1), (0.2828, -0.2828, -0.1), (0.2828, -0.2828, 0.1), (0.1531, -0.3696, -0.1), (0.1531, -0.3696, 0.1), (0.0, -0.4, -0.1), (0.0, -0.4, 0.1), (-0.1531, -0.3696, -0.1), (-0.1531, -0.3696, 0.1), (-0.2828, -0.2828, -0.1), (-0.2828, -0.2828, 0.1), (-0.3696, -0.1531, -0.1), (-0.3696, -0.1531, 0.1), (-0.4, 0.0, -0.1), (-0.4, 0.0, 0.1), (-0.3696, 0.1531, -0.1), (-0.3696, 0.1531, 0.1), (-0.2828, 0.2828, -0.1), (-0.2828, 0.2828, 0.1), (-0.1531, 0.3696, -0.1), (-0.1531, 0.3696, 0.1)], [], [(0, 1, 3, 2), (2, 3, 5, 4), (4, 5, 7, 6), (6, 7, 9, 8), (8, 9, 11, 10), (10, 11, 13, 12), (12, 13, 15, 14), (14, 15, 17, 16), (16, 17, 19, 18), (18, 19, 21, 20), (20, 21, 23, 22), (22, 23, 25, 24), (24, 25, 27, 26), (26, 27, 29, 28), (3, 1, 31, 29, 27, 25, 23, 21, 19, 17, 15, 13, 11, 9, 7, 5), (28, 29, 31, 30), (30, 31, 1, 0), (0, 2, 4, 6, 8, 10, 12, 14, 16, 18, 20, 22, 24, 26, 28, 30)])
_uv = me_cylinder_003.uv_layers.new(name='UVMap')
_uv.uv.foreach_set('vector', [1.0, 0.5, 1.0, 1.0, 0.9375, 1.0, 0.9375, 0.5, 0.9375, 0.5, 0.9375, 1.0, 0.875, 1.0, 0.875, 0.5, 0.875, 0.5, 0.875, 1.0, 0.8125, 1.0, 0.8125, 0.5, 0.8125, 0.5, 0.8125, 1.0, 0.75, 1.0, 0.75, 0.5, 0.75, 0.5, 0.75, 1.0, 0.6875, 1.0, 0.6875, 0.5, 0.6875, 0.5, 0.6875, 1.0, 0.625, 1.0, 0.625, 0.5, 0.625, 0.5, 0.625, 1.0, 0.5625, 1.0, 0.5625, 0.5, 0.5625, 0.5, 0.5625, 1.0, 0.5, 1.0, 0.5, 0.5, 0.5, 0.5, 0.5, 1.0, 0.4375, 1.0, 0.4375, 0.5, 0.4375, 0.5, 0.4375, 1.0, 0.375, 1.0, 0.375, 0.5, 0.375, 0.5, 0.375, 1.0, 0.3125, 1.0, 0.3125, 0.5, 0.3125, 0.5, 0.3125, 1.0, 0.25, 1.0, 0.25, 0.5, 0.25, 0.5, 0.25, 1.0, 0.1875, 1.0, 0.1875, 0.5, 0.1875, 0.5, 0.1875, 1.0, 0.125, 1.0, 0.125, 0.5, 0.3418, 0.4717, 0.25, 0.49, 0.1582, 0.4717, 0.08029, 0.4197, 0.02827, 0.3418, 0.01, 0.25, 0.02827, 0.1582, 0.08029, 0.08029, 0.1582, 0.02827, 0.25, 0.01, 0.3418, 0.02827, 0.4197, 0.08029, 0.4717, 0.1582, 0.49, 0.25, 0.4717, 0.3418, 0.4197, 0.4197, 0.125, 0.5, 0.125, 1.0, 0.0625, 1.0, 0.0625, 0.5, 0.0625, 0.5, 0.0625, 1.0, 0.0, 1.0, 0.0, 0.5, 0.75, 0.49, 0.8418, 0.4717, 0.9197, 0.4197, 0.9717, 0.3418, 0.99, 0.25, 0.9717, 0.1582, 0.9197, 0.08029, 0.8418, 0.02827, 0.75, 0.01, 0.6582, 0.02827, 0.5803, 0.08029, 0.5283, 0.1582, 0.51, 0.25, 0.5283, 0.3418, 0.5803, 0.4197, 0.6582, 0.4717])
me_cylinder_003.materials.append(mat_wheel)
me_cylinder_003.update()

# ---- objects
ob_cube = bpy.data.objects.new('Cube', me_cube)
ob_light = bpy.data.objects.new('Light', light_light)
ob_camera = bpy.data.objects.new('Camera', cam_camera)
ob_empty = bpy.data.objects.new('Empty', None)
ob_cylinder = bpy.data.objects.new('Cylinder', me_cylinder)
ob_cylinder_001 = bpy.data.objects.new('Cylinder.001', me_cylinder_001)
ob_cylinder_002 = bpy.data.objects.new('Cylinder.002', me_cylinder_002)
ob_cylinder_003 = bpy.data.objects.new('Cylinder.003', me_cylinder_003)

# ---- transforms, parenting, visibility, modifiers, constraints
ob_cube.location = (0.0, 0.0, 0.0)
ob_cube.lock_rotations_4d = False
ob_cube.empty_display_type = 'ARROWS'
ob_cube.lineart.crease_threshold = 0.0
ob_light.location = (4.076, 1.005, 5.904)
ob_light.rotation_euler = (0.6503, 0.05522, 1.866)
ob_light.lock_rotations_4d = False
ob_light.empty_display_type = 'ARROWS'
ob_light.color = (0.0, 0.0, 0.0, 0.0)
ob_light.lineart.crease_threshold = 0.0
ob_camera.location = (7.359, -6.926, 4.958)
ob_camera.rotation_euler = (1.109, 0.0, 0.8149)
ob_camera.lock_rotations_4d = False
ob_camera.empty_display_type = 'ARROWS'
ob_camera.color = (0.0, 0.0, 0.0, 0.0)
ob_camera.display_type = 'WIRE'
ob_camera.lineart.crease_threshold = 0.0
ob_empty.location = (0.0, 0.0, 0.0)
ob_empty.empty_display_type = 'IMAGE'
ob_empty.empty_display_size = 5.0
ob_cylinder.location = (-0.9256, 1.269, 0.06074)
ob_cylinder_001.location = (-0.9256, -0.9909, 0.06074)
ob_cylinder_001.rotation_euler = (-0.0, -1.571, 0.0)
ob_cylinder_001.scale = (0.8317, 0.8317, 0.8317)
ob_cylinder_002.location = (0.9256, 1.269, 0.06074)
ob_cylinder_002.rotation_euler = (-0.0, -1.571, 0.0)
ob_cylinder_002.scale = (0.8317, 0.8317, 0.8317)
ob_cylinder_003.location = (0.9256, -0.9909, 0.06074)
ob_cylinder_003.rotation_euler = (-0.0, -1.571, 0.0)
ob_cylinder_003.scale = (0.8317, 0.8317, 0.8317)

# ---- collection membership
col_collection.objects.link(ob_cube)
col_collection.objects.link(ob_light)
col_collection.objects.link(ob_camera)
col_collection.objects.link(ob_empty)
col_collection.objects.link(ob_cylinder)
col_collection.objects.link(ob_cylinder_001)
col_collection.objects.link(ob_cylinder_002)
col_collection.objects.link(ob_cylinder_003)

# ---- scene / render settings (as saved in the file)
scene.camera = ob_camera
scene.frame_start = 1; scene.frame_end = 250; scene.frame_set(1)
scene.render.engine = 'BLENDER_EEVEE_NEXT'
scene.cycles.sampling_pattern = 'TABULATED_SOBOL'
bpy.context.view_layer.update()
